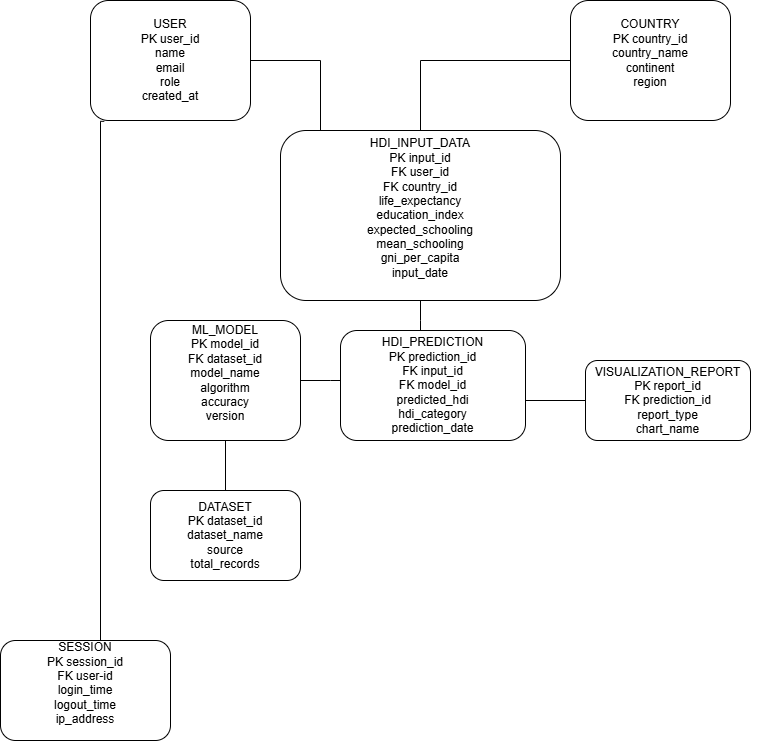

The diagram above was exported from draw.io. Its source (the exported page's mxGraphModel, read from the mxfile embedded in the PNG):
<mxGraphModel dx="1193" dy="537" grid="1" gridSize="10" guides="1" tooltips="1" connect="1" arrows="1" fold="1" page="1" pageScale="1" pageWidth="850" pageHeight="1100" math="0" shadow="0">
  <root>
    <mxCell id="0" />
    <mxCell id="1" parent="0" />
    <mxCell id="goCwxBfI-NysRB_RSJ67-36" edge="1" parent="1" source="goCwxBfI-NysRB_RSJ67-1" style="edgeStyle=orthogonalEdgeStyle;rounded=0;orthogonalLoop=1;jettySize=auto;html=1;" value="">
      <mxGeometry relative="1" as="geometry">
        <mxPoint x="340" y="190" as="targetPoint" />
      </mxGeometry>
    </mxCell>
    <mxCell id="goCwxBfI-NysRB_RSJ67-53" edge="1" parent="1" source="goCwxBfI-NysRB_RSJ67-1" style="edgeStyle=orthogonalEdgeStyle;rounded=0;orthogonalLoop=1;jettySize=auto;html=1;exitX=0.086;exitY=1.007;exitDx=0;exitDy=0;exitPerimeter=0;">
      <mxGeometry relative="1" as="geometry">
        <Array as="points">
          <mxPoint x="120" y="161" />
          <mxPoint x="120" y="690" />
        </Array>
        <mxPoint x="120" y="310" as="sourcePoint" />
        <mxPoint x="140" y="690" as="targetPoint" />
      </mxGeometry>
    </mxCell>
    <mxCell id="goCwxBfI-NysRB_RSJ67-1" parent="1" style="rounded=1;whiteSpace=wrap;html=1;" value="USER&lt;div&gt;PK user_id&lt;/div&gt;&lt;div&gt;name&lt;/div&gt;&lt;div&gt;email&lt;/div&gt;&lt;div&gt;role&lt;/div&gt;&lt;div&gt;created_at&lt;/div&gt;" vertex="1">
      <mxGeometry height="120" width="160" x="110" y="40" as="geometry" />
    </mxCell>
    <mxCell id="goCwxBfI-NysRB_RSJ67-40" edge="1" parent="1" source="goCwxBfI-NysRB_RSJ67-3" style="edgeStyle=orthogonalEdgeStyle;rounded=0;orthogonalLoop=1;jettySize=auto;html=1;" value="">
      <mxGeometry relative="1" as="geometry">
        <Array as="points">
          <mxPoint x="440" y="100" />
        </Array>
        <mxPoint x="440" y="180" as="targetPoint" />
      </mxGeometry>
    </mxCell>
    <mxCell id="goCwxBfI-NysRB_RSJ67-3" parent="1" style="rounded=1;whiteSpace=wrap;html=1;" value="COUNTRY&lt;div&gt;PK country_id&lt;/div&gt;&lt;div&gt;country_name&lt;/div&gt;&lt;div&gt;continent&lt;/div&gt;&lt;div&gt;region&lt;/div&gt;&lt;div&gt;&lt;br&gt;&lt;/div&gt;" vertex="1">
      <mxGeometry height="120" width="160" x="590" y="40" as="geometry" />
    </mxCell>
    <mxCell id="goCwxBfI-NysRB_RSJ67-4" parent="1" style="rounded=1;whiteSpace=wrap;html=1;" value="HDI_INPUT_DATA&lt;div&gt;PK input_id&lt;/div&gt;&lt;div&gt;FK user_id&lt;/div&gt;&lt;div&gt;FK country_id&lt;/div&gt;&lt;div&gt;life_expectancy&lt;/div&gt;&lt;div&gt;education_index&lt;/div&gt;&lt;div&gt;expected_schooling&lt;/div&gt;&lt;div&gt;mean_schooling&lt;/div&gt;&lt;div&gt;gni_per_capita&lt;/div&gt;&lt;div&gt;input_date&lt;/div&gt;&lt;div&gt;&lt;br&gt;&lt;/div&gt;" vertex="1">
      <mxGeometry height="170" width="280" x="300" y="170" as="geometry" />
    </mxCell>
    <mxCell id="goCwxBfI-NysRB_RSJ67-52" edge="1" parent="1" source="goCwxBfI-NysRB_RSJ67-5" style="edgeStyle=orthogonalEdgeStyle;rounded=0;orthogonalLoop=1;jettySize=auto;html=1;" value="">
      <mxGeometry relative="1" as="geometry">
        <mxPoint x="245" y="620" as="targetPoint" />
      </mxGeometry>
    </mxCell>
    <mxCell id="goCwxBfI-NysRB_RSJ67-61" edge="1" parent="1" source="goCwxBfI-NysRB_RSJ67-5" style="edgeStyle=orthogonalEdgeStyle;rounded=0;orthogonalLoop=1;jettySize=auto;html=1;endArrow=none;endFill=0;startArrow=none;startFill=0;" target="goCwxBfI-NysRB_RSJ67-6" value="">
      <mxGeometry relative="1" as="geometry">
        <Array as="points">
          <mxPoint x="350" y="420" />
          <mxPoint x="350" y="420" />
        </Array>
      </mxGeometry>
    </mxCell>
    <mxCell id="goCwxBfI-NysRB_RSJ67-5" parent="1" style="rounded=1;whiteSpace=wrap;html=1;" value="&lt;div&gt;&lt;br&gt;&lt;/div&gt;ML_MODEL&lt;div&gt;PK model_id&lt;/div&gt;&lt;div&gt;FK dataset_id&lt;/div&gt;&lt;div&gt;model_name&lt;/div&gt;&lt;div&gt;algorithm&lt;/div&gt;&lt;div&gt;accuracy&lt;/div&gt;&lt;div&gt;version&lt;/div&gt;&lt;div&gt;&lt;br&gt;&lt;div&gt;&lt;br&gt;&lt;/div&gt;&lt;/div&gt;" vertex="1">
      <mxGeometry height="120" width="150" x="170" y="360" as="geometry" />
    </mxCell>
    <mxCell id="goCwxBfI-NysRB_RSJ67-46" edge="1" parent="1" source="goCwxBfI-NysRB_RSJ67-6" style="edgeStyle=orthogonalEdgeStyle;rounded=0;orthogonalLoop=1;jettySize=auto;html=1;entryX=0.31;entryY=0.375;entryDx=0;entryDy=0;entryPerimeter=0;" target="goCwxBfI-NysRB_RSJ67-9" value="">
      <mxGeometry relative="1" as="geometry">
        <Array as="points">
          <mxPoint x="650" y="440" />
        </Array>
        <mxPoint x="560" y="440" as="targetPoint" />
      </mxGeometry>
    </mxCell>
    <mxCell id="goCwxBfI-NysRB_RSJ67-8" parent="1" style="rounded=1;whiteSpace=wrap;html=1;" value="DATASET&lt;div&gt;PK dataset_id&lt;/div&gt;&lt;div&gt;dataset_name&lt;/div&gt;&lt;div&gt;source&lt;/div&gt;&lt;div&gt;total_records&lt;/div&gt;" vertex="1">
      <mxGeometry height="90" width="150" x="170" y="530" as="geometry" />
    </mxCell>
    <mxCell id="goCwxBfI-NysRB_RSJ67-9" parent="1" style="rounded=1;whiteSpace=wrap;html=1;" value="&lt;div&gt;&lt;br&gt;&lt;/div&gt;VISUALIZATION_REPORT&lt;div&gt;PK report_id&lt;/div&gt;&lt;div&gt;FK prediction_id&lt;/div&gt;&lt;div&gt;report_type&lt;/div&gt;&lt;div&gt;chart_name&lt;/div&gt;&lt;div&gt;&lt;br&gt;&lt;/div&gt;" vertex="1">
      <mxGeometry height="80" width="165" x="605" y="400" as="geometry" />
    </mxCell>
    <mxCell id="goCwxBfI-NysRB_RSJ67-10" parent="1" style="rounded=1;whiteSpace=wrap;html=1;" value="SESSION&lt;div&gt;PK session_id&lt;/div&gt;&lt;div&gt;FK user-id&lt;/div&gt;&lt;div&gt;login_time&lt;/div&gt;&lt;div&gt;logout_time&lt;/div&gt;&lt;div&gt;ip_address&lt;/div&gt;&lt;div&gt;&lt;br&gt;&lt;/div&gt;" vertex="1">
      <mxGeometry height="100" width="170" x="20" y="680" as="geometry" />
    </mxCell>
    <mxCell id="goCwxBfI-NysRB_RSJ67-59" edge="1" parent="1" source="goCwxBfI-NysRB_RSJ67-6" style="edgeStyle=orthogonalEdgeStyle;rounded=0;orthogonalLoop=1;jettySize=auto;html=1;endArrow=none;endFill=0;startArrow=none;startFill=0;" target="goCwxBfI-NysRB_RSJ67-4" value="">
      <mxGeometry relative="1" as="geometry">
        <Array as="points">
          <mxPoint x="440" y="360" />
          <mxPoint x="440" y="360" />
        </Array>
      </mxGeometry>
    </mxCell>
    <mxCell id="goCwxBfI-NysRB_RSJ67-6" parent="1" style="rounded=1;whiteSpace=wrap;html=1;" value="HDI_PREDICTION&lt;div&gt;PK prediction_id&lt;/div&gt;&lt;div&gt;FK input_id&lt;/div&gt;&lt;div&gt;FK model_id&lt;/div&gt;&lt;div&gt;predicted_hdi&lt;/div&gt;&lt;div&gt;hdi_category&lt;/div&gt;&lt;div&gt;prediction_date&lt;/div&gt;" vertex="1">
      <mxGeometry height="110" width="185" x="360" y="370" as="geometry" />
    </mxCell>
  </root>
</mxGraphModel>